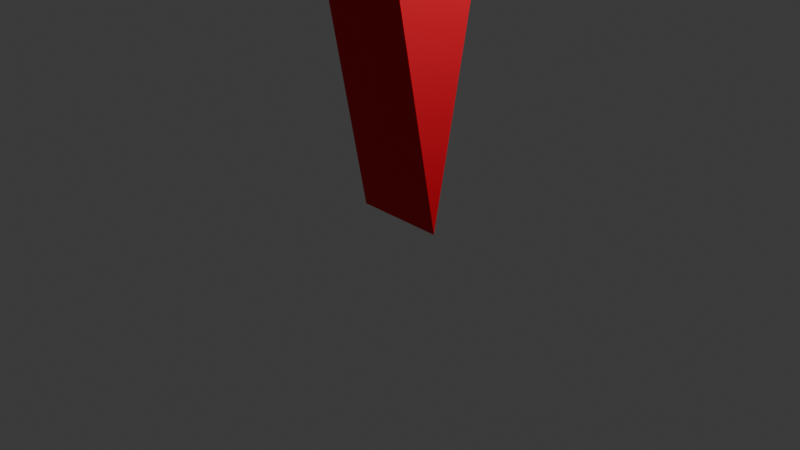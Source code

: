 # Source: placeholder_Wandernadel.blend  (saved by Blender 4.0.36; exported with 4.5.12 LTS)
import bpy
from mathutils import Matrix  # noqa: F401  (used for matrix-valued properties, if any)

bpy.ops.wm.read_factory_settings(use_empty=True)
scene = bpy.context.scene
scene.name = 'Scene'

# ---- collections
col_collection = bpy.data.collections.new('Collection'); scene.collection.children.link(col_collection)

# ---- materials (node trees are filled in below, after node groups)
mat_material_001 = bpy.data.materials.new('Material.001')
mat_material_001.use_transparent_shadow = False

# ---- material node trees
mat_material_001.use_nodes = True; mat_material_001.node_tree.nodes.clear()
_N = mat_material_001.node_tree.nodes; _L = mat_material_001.node_tree.links
n0 = _N.new('ShaderNodeBsdfPrincipled'); n0.name = 'Principled BSDF'; n0.location = (10, 300)
n0.inputs[0].default_value = (0.8002, 0.0, 0.01773, 1.0)
n0.inputs[2].default_value = 0.8
n0.inputs[3].default_value = 1.45
n1 = _N.new('ShaderNodeOutputMaterial'); n1.name = 'Material Output'; n1.location = (300, 300)
_L.new(n0.outputs[0], n1.inputs[0])
n1.is_active_output = True

# ---- world
world_world = bpy.data.worlds.new('World'); scene.world = world_world
world_world.use_nodes = True; world_world.node_tree.nodes.clear()
_N = world_world.node_tree.nodes; _L = world_world.node_tree.links
n0 = _N.new('ShaderNodeOutputWorld'); n0.name = 'World Output'; n0.location = (300, 300)
n1 = _N.new('ShaderNodeBackground'); n1.name = 'Background'; n1.location = (10, 300)
n1.inputs[0].default_value = (0.05088, 0.05088, 0.05088, 1.0)
_L.new(n1.outputs[0], n0.inputs[0])
n0.is_active_output = True
world_world.color = (0.05088, 0.05088, 0.05088)
world_world.use_sun_shadow = False
world_world.sun_shadow_jitter_overblur = 0.0

# ---- cameras
cam_camera = bpy.data.cameras.new('Camera')
cam_camera.clip_end = 100.0
cam_camera.ortho_scale = 7.314

# ---- lights
light_light = bpy.data.lights.new('Light', 'POINT')
light_light.transmission_factor = 0.0
light_light.use_soft_falloff = False
light_light.energy = 1000.0
light_light.shadow_soft_size = 0.1
light_light.shadow_maximum_resolution = 0.006
light_light.use_absolute_resolution = True

# ---- meshes
me_cylinder = bpy.data.meshes.new('Cylinder')
me_cylinder.from_pydata([(0.0, 4.0, -0.5), (0.0, 2.0, -0.5), (0.0, 4.0, 0.5), (0.0, 2.0, 0.5), (0.7804, 3.923, -0.5), (0.3902, 1.962, -0.5), (0.7804, 3.923, 0.5), (0.3902, 1.962, 0.5), (1.531, 3.696, -0.5), (0.7654, 1.848, -0.5), (1.531, 3.696, 0.5), (0.7654, 1.848, 0.5), (2.222, 3.326, -0.5), (1.111, 1.663, -0.5), (2.222, 3.326, 0.5), (1.111, 1.663, 0.5), (2.728, 2.828, -0.5), (1.414, 1.414, -0.5), (2.728, 2.828, 0.5), (1.414, 1.414, 0.5), (3.226, 2.222, -0.5), (1.663, 1.111, -0.5), (3.226, 2.222, 0.5), (1.663, 1.111, 0.5), (4.096, 1.531, -0.5), (1.848, 0.7654, -0.5), (4.096, 1.531, 0.5), (1.848, 0.7654, 0.5), (1.962, 0.3902, -0.5), (5.923, 0.7804, -0.5), (5.923, 0.7804, 0.5), (1.962, 0.3902, 0.5), (10.0, 0.0, -0.5), (2.0, 0.0, -0.5), (10.0, 0.0, 0.5), (2.0, 0.0, 0.5), (5.923, -0.7804, -0.5), (1.962, -0.3902, -0.5), (5.923, -0.7804, 0.5), (1.962, -0.3902, 0.5), (4.096, -1.531, -0.5), (1.848, -0.7654, -0.5), (4.096, -1.531, 0.5), (1.848, -0.7654, 0.5), (1.663, -1.111, -0.5), (3.226, -2.222, -0.5), (3.226, -2.222, 0.5), (1.663, -1.111, 0.5), (1.414, -1.414, -0.5), (2.728, -2.828, -0.5), (1.414, -1.414, 0.5), (2.728, -2.828, 0.5), (1.111, -1.663, -0.5), (2.222, -3.326, -0.5), (1.111, -1.663, 0.5), (2.222, -3.326, 0.5), (0.7654, -1.848, -0.5), (1.531, -3.696, -0.5), (0.7654, -1.848, 0.5), (1.531, -3.696, 0.5), (0.7804, -3.923, -0.5), (0.3902, -1.962, -0.5), (0.3902, -1.962, 0.5), (0.7804, -3.923, 0.5), (0.0, -2.0, -0.5), (0.0, -4.0, -0.5), (0.0, -4.0, 0.5), (0.0, -2.0, 0.5), (-0.3902, -1.962, -0.5), (-0.7804, -3.923, -0.5), (-0.7804, -3.923, 0.5), (-0.3902, -1.962, 0.5), (-0.7654, -1.848, -0.5), (-1.531, -3.696, -0.5), (-0.7654, -1.848, 0.5), (-1.531, -3.696, 0.5), (-2.222, -3.326, -0.5), (-1.111, -1.663, -0.5), (-1.111, -1.663, 0.5), (-2.222, -3.326, 0.5), (-2.828, -2.828, -0.5), (-1.414, -1.414, -0.5), (-1.414, -1.414, 0.5), (-2.828, -2.828, 0.5), (-3.326, -2.222, -0.5), (-1.663, -1.111, -0.5), (-1.663, -1.111, 0.5), (-3.326, -2.222, 0.5), (-3.696, -1.531, -0.5), (-1.848, -0.7654, -0.5), (-1.848, -0.7654, 0.5), (-3.696, -1.531, 0.5), (-3.923, -0.7804, -0.5), (-1.962, -0.3902, -0.5), (-1.962, -0.3902, 0.5), (-3.923, -0.7804, 0.5), (-4.0, 0.0, -0.5), (-2.0, 0.0, -0.5), (-4.0, 0.0, 0.5), (-2.0, 0.0, 0.5), (-3.923, 0.7804, -0.5), (-1.962, 0.3902, -0.5), (-3.923, 0.7804, 0.5), (-1.962, 0.3902, 0.5), (-3.696, 1.531, -0.5), (-1.848, 0.7654, -0.5), (-3.696, 1.531, 0.5), (-1.848, 0.7654, 0.5), (-3.326, 2.222, -0.5), (-1.663, 1.111, -0.5), (-1.663, 1.111, 0.5), (-3.326, 2.222, 0.5), (-2.828, 2.828, -0.5), (-1.414, 1.414, -0.5), (-1.414, 1.414, 0.5), (-2.828, 2.828, 0.5), (-2.222, 3.326, -0.5), (-1.111, 1.663, -0.5), (-1.111, 1.663, 0.5), (-2.222, 3.326, 0.5), (-1.531, 3.696, -0.5), (-0.7654, 1.848, -0.5), (-1.531, 3.696, 0.5), (-0.7654, 1.848, 0.5), (-0.3902, 1.962, -0.5), (-0.7804, 3.923, -0.5), (-0.7804, 3.923, 0.5), (-0.3902, 1.962, 0.5)], [], [(0, 2, 6, 4), (4, 6, 10, 8), (8, 10, 14, 12), (12, 14, 18, 16), (16, 18, 22, 20), (20, 22, 26, 24), (24, 26, 30, 29), (29, 30, 34, 32), (32, 34, 38, 36), (36, 38, 42, 40), (40, 42, 46, 45), (45, 46, 51, 49), (49, 51, 55, 53), (53, 55, 59, 57), (57, 59, 63, 60), (60, 63, 66, 65), (65, 66, 70, 69), (69, 70, 75, 73), (73, 75, 79, 76), (76, 79, 83, 80), (80, 83, 87, 84), (84, 87, 91, 88), (88, 91, 95, 92), (92, 95, 98, 96), (96, 98, 102, 100), (100, 102, 106, 104), (104, 106, 111, 108), (108, 111, 115, 112), (112, 115, 119, 116), (116, 119, 122, 120), (59, 55, 51, 46, 42, 38, 34, 30, 26, 22, 23, 27, 31, 35, 39, 43, 47, 50, 54, 58, 62, 67, 71, 74, 78, 82, 86, 90, 94, 99, 103, 107, 106, 102, 98, 95, 91, 87, 83, 79, 75, 70, 66, 63), (18, 14, 10, 6, 2, 126, 122, 119, 115, 111, 106, 107, 110, 114, 118, 123, 127, 3, 7, 11, 15, 19, 23, 22), (120, 122, 126, 125), (125, 126, 2, 0), (125, 0, 4, 8, 12, 16, 20, 24, 29, 32, 36, 40, 45, 49, 53, 57, 60, 65, 69, 73, 76, 80, 84, 88, 89, 85, 81, 77, 72, 68, 64, 61, 56, 52, 48, 44, 41, 37, 33, 28, 25, 21, 17, 13, 9, 5, 1, 124, 121, 120), (93, 89, 88, 92, 96, 100, 104, 108, 112, 116, 120, 121, 117, 113, 109, 105, 101, 97), (3, 1, 5, 7), (7, 5, 9, 11), (11, 9, 13, 15), (15, 13, 17, 19), (23, 19, 17, 21), (27, 23, 21, 25), (25, 28, 31, 27), (35, 31, 28, 33), (39, 35, 33, 37), (37, 41, 43, 39), (47, 43, 41, 44), (50, 47, 44, 48), (54, 50, 48, 52), (58, 54, 52, 56), (62, 58, 56, 61), (61, 64, 67, 62), (64, 68, 71, 67), (74, 71, 68, 72), (78, 74, 72, 77), (82, 78, 77, 81), (82, 81, 85, 86), (89, 90, 86, 85), (90, 89, 93, 94), (94, 93, 97, 99), (99, 97, 101, 103), (103, 101, 105, 107), (107, 105, 109, 110), (110, 109, 113, 114), (114, 113, 117, 118), (118, 117, 121, 123), (123, 121, 124, 127), (124, 1, 3, 127)])
_uv = me_cylinder.uv_layers.new(name='UVMap')
_uv.uv.foreach_set('vector', [1.0, 0.5, 1.0, 1.0, 0.9688, 1.0, 0.9688, 0.5, 0.9688, 0.5, 0.9688, 1.0, 0.9375, 1.0, 0.9375, 0.5, 0.9375, 0.5, 0.9375, 1.0, 0.9062, 1.0, 0.9062, 0.5, 0.9062, 0.5, 0.9062, 1.0, 0.875, 1.0, 0.875, 0.5, 0.875, 0.5, 0.875, 1.0, 0.8438, 1.0, 0.8438, 0.5, 0.8438, 0.5, 0.8438, 1.0, 0.8125, 1.0, 0.8125, 0.5, 0.8125, 0.5, 0.8125, 1.0, 0.7812, 1.0, 0.7812, 0.5, 0.7812, 0.5, 0.7812, 1.0, 0.75, 1.0, 0.75, 0.5, 0.75, 0.5, 0.75, 1.0, 0.7188, 1.0, 0.7188, 0.5, 0.7188, 0.5, 0.7188, 1.0, 0.6875, 1.0, 0.6875, 0.5, 0.6875, 0.5, 0.6875, 1.0, 0.6562, 1.0, 0.6562, 0.5, 0.6562, 0.5, 0.6562, 1.0, 0.625, 1.0, 0.625, 0.5, 0.625, 0.5, 0.625, 1.0, 0.5938, 1.0, 0.5938, 0.5, 0.5938, 0.5, 0.5938, 1.0, 0.5625, 1.0, 0.5625, 0.5, 0.5625, 0.5, 0.5625, 1.0, 0.5312, 1.0, 0.5312, 0.5, 0.5312, 0.5, 0.5312, 1.0, 0.5, 1.0, 0.5, 0.5, 0.5, 0.5, 0.5, 1.0, 0.4688, 1.0, 0.4688, 0.5, 0.4688, 0.5, 0.4688, 1.0, 0.4375, 1.0, 0.4375, 0.5, 0.4375, 0.5, 0.4375, 1.0, 0.4062, 1.0, 0.4062, 0.5, 0.4062, 0.5, 0.4062, 1.0, 0.375, 1.0, 0.375, 0.5, 0.375, 0.5, 0.375, 1.0, 0.3438, 1.0, 0.3438, 0.5, 0.3438, 0.5, 0.3438, 1.0, 0.3125, 1.0, 0.3125, 0.5, 0.3125, 0.5, 0.3125, 1.0, 0.2812, 1.0, 0.2812, 0.5, 0.2812, 0.5, 0.2812, 1.0, 0.25, 1.0, 0.25, 0.5, 0.25, 0.5, 0.25, 1.0, 0.2188, 1.0, 0.2188, 0.5, 0.2188, 0.5, 0.2188, 1.0, 0.1875, 1.0, 0.1875, 0.5, 0.1875, 0.5, 0.1875, 1.0, 0.1562, 1.0, 0.1562, 0.5, 0.1562, 0.5, 0.1562, 1.0, 0.125, 1.0, 0.125, 0.5, 0.125, 0.5, 0.125, 1.0, 0.09375, 1.0, 0.09375, 0.5, 0.09375, 0.5, 0.09375, 1.0, 0.0625, 1.0, 0.0625, 0.5, 0.3418, 0.02827, 0.3833, 0.05045, 0.4197, 0.08029, 0.4496, 0.1167, 0.4717, 0.1582, 0.4854, 0.2032, 0.49, 0.25, 0.4854, 0.2968, 0.4717, 0.3418, 0.4496, 0.3833, 0.3367, 0.3167, 0.3446, 0.2959, 0.3488, 0.2734, 0.3501, 0.25, 0.3488, 0.2266, 0.3446, 0.2041, 0.3367, 0.1833, 0.3246, 0.1651, 0.3084, 0.1502, 0.2889, 0.1391, 0.2673, 0.1323, 0.2446, 0.13, 0.2217, 0.1323, 0.1995, 0.1391, 0.1791, 0.1502, 0.1611, 0.1651, 0.1463, 0.1833, 0.1353, 0.2041, 0.1286, 0.2266, 0.1263, 0.25, 0.1286, 0.2734, 0.1353, 0.2959, 0.02827, 0.3418, 0.01461, 0.2968, 0.01, 0.25, 0.01461, 0.2032, 0.02827, 0.1582, 0.05045, 0.1167, 0.08029, 0.08029, 0.1167, 0.05045, 0.1582, 0.02827, 0.2032, 0.01461, 0.25, 0.01, 0.2968, 0.01461, 0.4197, 0.4197, 0.3833, 0.4496, 0.3418, 0.4717, 0.2968, 0.4854, 0.25, 0.49, 0.2032, 0.4854, 0.1582, 0.4717, 0.1167, 0.4496, 0.08029, 0.4197, 0.05045, 0.3833, 0.02827, 0.3418, 0.1353, 0.2959, 0.1463, 0.3167, 0.1611, 0.3349, 0.1791, 0.3498, 0.1995, 0.3609, 0.2217, 0.3677, 0.2446, 0.37, 0.2673, 0.3677, 0.2889, 0.3609, 0.3084, 0.3498, 0.3246, 0.3349, 0.3367, 0.3167, 0.4496, 0.3833, 0.0625, 0.5, 0.0625, 1.0, 0.03125, 1.0, 0.03125, 0.5, 0.03125, 0.5, 0.03125, 1.0, 0.0, 1.0, 0.0, 0.5, 0.7032, 0.4854, 0.75, 0.49, 0.7968, 0.4854, 0.8418, 0.4717, 0.8833, 0.4496, 0.9197, 0.4197, 0.9496, 0.3833, 0.9717, 0.3418, 0.9854, 0.2968, 0.99, 0.25, 0.9854, 0.2032, 0.9717, 0.1582, 0.9496, 0.1167, 0.9197, 0.08029, 0.8833, 0.05045, 0.8418, 0.02827, 0.7968, 0.01461, 0.75, 0.01, 0.7032, 0.01461, 0.6582, 0.02827, 0.6167, 0.05045, 0.5803, 0.08029, 0.5504, 0.1167, 0.5283, 0.1582, 0.6353, 0.2041, 0.6463, 0.1833, 0.6611, 0.1651, 0.6791, 0.1502, 0.6995, 0.1391, 0.7217, 0.1323, 0.7446, 0.13, 0.7673, 0.1323, 0.7889, 0.1391, 0.8084, 0.1502, 0.8246, 0.1651, 0.8367, 0.1833, 0.8446, 0.2041, 0.8488, 0.2266, 0.8501, 0.25, 0.8488, 0.2734, 0.8446, 0.2959, 0.8367, 0.3167, 0.8246, 0.3349, 0.8084, 0.3498, 0.7889, 0.3609, 0.7673, 0.3677, 0.7446, 0.37, 0.7217, 0.3677, 0.6995, 0.3609, 0.6582, 0.4717, 0.6286, 0.2266, 0.6353, 0.2041, 0.5283, 0.1582, 0.5146, 0.2032, 0.51, 0.25, 0.5146, 0.2968, 0.5283, 0.3418, 0.5504, 0.3833, 0.5803, 0.4197, 0.6167, 0.4496, 0.6582, 0.4717, 0.6995, 0.3609, 0.6791, 0.3498, 0.6611, 0.3349, 0.6463, 0.3167, 0.6353, 0.2959, 0.6286, 0.2734, 0.6263, 0.25, 1.0, 1.0, 1.0, 0.5, 0.9688, 0.5, 0.9688, 1.0, 0.9688, 1.0, 0.9688, 0.5, 0.9375, 0.5, 0.9375, 1.0, 0.9375, 1.0, 0.9375, 0.5, 0.9062, 0.5, 0.9062, 1.0, 0.9062, 1.0, 0.9062, 0.5, 0.875, 0.5, 0.875, 1.0, 0.8438, 1.0, 0.875, 1.0, 0.875, 0.5, 0.8438, 0.5, 0.8125, 1.0, 0.8438, 1.0, 0.8438, 0.5, 0.8125, 0.5, 0.8125, 0.5, 0.7812, 0.5, 0.7812, 1.0, 0.8125, 1.0, 0.75, 1.0, 0.7812, 1.0, 0.7812, 0.5, 0.75, 0.5, 0.7188, 1.0, 0.75, 1.0, 0.75, 0.5, 0.7188, 0.5, 0.7188, 0.5, 0.6875, 0.5, 0.6875, 1.0, 0.7188, 1.0, 0.6562, 1.0, 0.6875, 1.0, 0.6875, 0.5, 0.6562, 0.5, 0.625, 1.0, 0.6562, 1.0, 0.6562, 0.5, 0.625, 0.5, 0.5938, 1.0, 0.625, 1.0, 0.625, 0.5, 0.5938, 0.5, 0.5625, 1.0, 0.5938, 1.0, 0.5938, 0.5, 0.5625, 0.5, 0.5312, 1.0, 0.5625, 1.0, 0.5625, 0.5, 0.5312, 0.5, 0.5312, 0.5, 0.5, 0.5, 0.5, 1.0, 0.5312, 1.0, 0.5, 0.5, 0.4688, 0.5, 0.4688, 1.0, 0.5, 1.0, 0.4375, 1.0, 0.4688, 1.0, 0.4688, 0.5, 0.4375, 0.5, 0.4062, 1.0, 0.4375, 1.0, 0.4375, 0.5, 0.4062, 0.5, 0.375, 1.0, 0.4062, 1.0, 0.4062, 0.5, 0.375, 0.5, 0.375, 1.0, 0.375, 0.5, 0.3438, 0.5, 0.3438, 1.0, 0.3125, 0.5, 0.3125, 1.0, 0.3438, 1.0, 0.3438, 0.5, 0.3125, 1.0, 0.3125, 0.5, 0.2812, 0.5, 0.2812, 1.0, 0.2812, 1.0, 0.2812, 0.5, 0.25, 0.5, 0.25, 1.0, 0.25, 1.0, 0.25, 0.5, 0.2188, 0.5, 0.2188, 1.0, 0.2188, 1.0, 0.2188, 0.5, 0.1875, 0.5, 0.1875, 1.0, 0.1875, 1.0, 0.1875, 0.5, 0.1562, 0.5, 0.1562, 1.0, 0.1562, 1.0, 0.1562, 0.5, 0.125, 0.5, 0.125, 1.0, 0.125, 1.0, 0.125, 0.5, 0.09375, 0.5, 0.09375, 1.0, 0.09375, 1.0, 0.09375, 0.5, 0.0625, 0.5, 0.0625, 1.0, 0.0625, 1.0, 0.0625, 0.5, 0.03125, 0.5, 0.03125, 1.0, 0.03125, 0.5, 0.0, 0.5, 0.0, 1.0, 0.03125, 1.0])
me_cylinder.materials.append(mat_material_001)
me_cylinder.update()

# ---- objects
ob_light = bpy.data.objects.new('Light', light_light)
ob_camera = bpy.data.objects.new('Camera', cam_camera)
ob_cylinder = bpy.data.objects.new('Cylinder', me_cylinder)

# ---- transforms, parenting, visibility, modifiers, constraints
ob_light.location = (4.076, 1.005, 5.904)
ob_light.rotation_euler = (0.6503, 0.05522, 1.866)
ob_light.lock_rotations_4d = False
ob_light.empty_display_type = 'ARROWS'
ob_light.color = (0.0, 0.0, 0.0, 0.0)
ob_light.lineart.crease_threshold = 0.0
ob_camera.location = (7.359, -6.926, 4.958)
ob_camera.rotation_euler = (1.109, 0.0, 0.8149)
ob_camera.lock_rotations_4d = False
ob_camera.empty_display_type = 'ARROWS'
ob_camera.color = (0.0, 0.0, 0.0, 0.0)
ob_camera.display_type = 'WIRE'
ob_camera.lineart.crease_threshold = 0.0
ob_cylinder.location = (0.0, 0.0, 10.0)
ob_cylinder.rotation_euler = (-0.0, 1.571, 6.283)

# ---- collection membership
col_collection.objects.link(ob_light)
col_collection.objects.link(ob_camera)
col_collection.objects.link(ob_cylinder)

# ---- scene / render settings (as saved in the file)
scene.camera = ob_camera
scene.frame_start = 1; scene.frame_end = 250; scene.frame_set(1)
scene.render.engine = 'BLENDER_EEVEE_NEXT'
scene.cycles.sampling_pattern = 'TABULATED_SOBOL'
bpy.context.view_layer.update()
